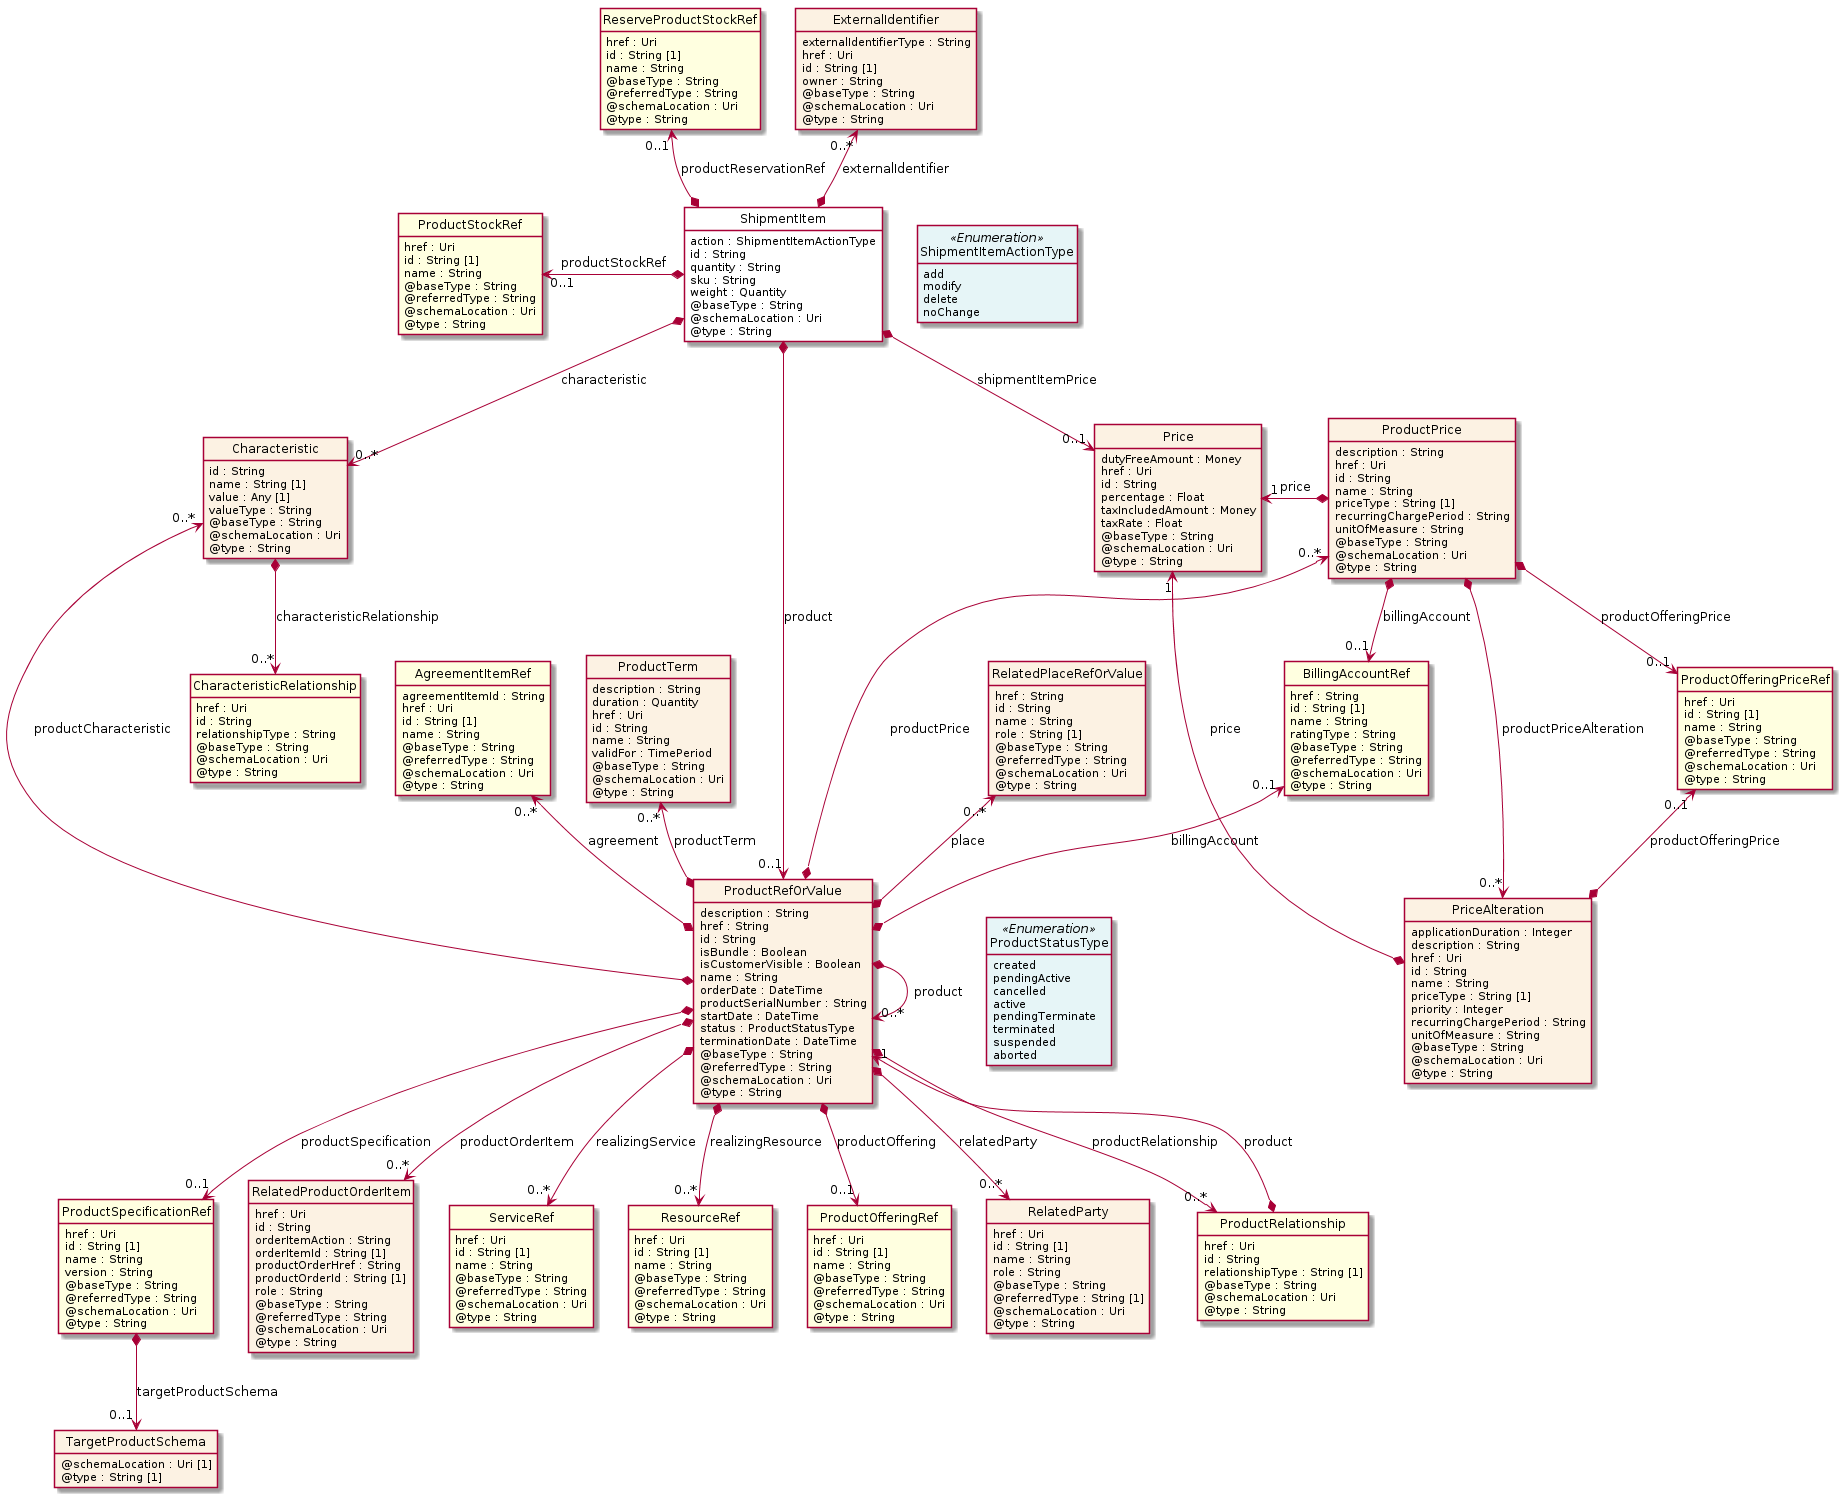

The diagram above was rendered by PlantUML. Its source (embedded in the PNG):
@startuml
hide circle
hide methods
hide stereotype
show <<Enumeration>> stereotype
skinparam class {
   BackgroundColor<<Enumeration>> #E6F5F7
   BackgroundColor<<Ref>> #FFFFE0
   BackgroundColor<<Pivot>> #FFFFFFF
   BackgroundColor<<SimpleType>> #E2F0DA
   BackgroundColor #FCF2E3
}

class ShipmentItem <<Pivot>> {
    action : ShipmentItemActionType
    id : String
    quantity : String
    sku : String
    weight : Quantity
    @baseType : String
    @schemaLocation : Uri
    @type : String
}

class ProductRefOrValue  {
    description : String
    href : String
    id : String
    isBundle : Boolean
    isCustomerVisible : Boolean
    name : String
    orderDate : DateTime
    productSerialNumber : String
    startDate : DateTime
    status : ProductStatusType
    terminationDate : DateTime
    @baseType : String
    @referredType : String
    @schemaLocation : Uri
    @type : String
}

class ProductSpecificationRef  <<Ref>> {
    href : Uri
    id : String [1]
    name : String
    version : String
    @baseType : String
    @referredType : String
    @schemaLocation : Uri
    @type : String
}

class TargetProductSchema  {
    @schemaLocation : Uri [1]
    @type : String [1]
}

class Characteristic  {
    id : String
    name : String [1]
    value : Any [1]
    valueType : String
    @baseType : String
    @schemaLocation : Uri
    @type : String
}

class CharacteristicRelationship  <<Ref>> {
    href : Uri
    id : String
    relationshipType : String
    @baseType : String
    @schemaLocation : Uri
    @type : String
}

class BillingAccountRef  <<Ref>> {
    href : String
    id : String [1]
    name : String
    ratingType : String
    @baseType : String
    @referredType : String
    @schemaLocation : Uri
    @type : String
}

class RelatedProductOrderItem  {
    href : Uri
    id : String
    orderItemAction : String
    orderItemId : String [1]
    productOrderHref : String
    productOrderId : String [1]
    role : String
    @baseType : String
    @referredType : String
    @schemaLocation : Uri
    @type : String
}

class ServiceRef  <<Ref>> {
    href : Uri
    id : String [1]
    name : String
    @baseType : String
    @referredType : String
    @schemaLocation : Uri
    @type : String
}

class ResourceRef  <<Ref>> {
    href : Uri
    id : String [1]
    name : String
    @baseType : String
    @referredType : String
    @schemaLocation : Uri
    @type : String
}

class RelatedPlaceRefOrValue  {
    href : String
    id : String
    name : String
    role : String [1]
    @baseType : String
    @referredType : String
    @schemaLocation : Uri
    @type : String
}

class AgreementItemRef  <<Ref>> {
    agreementItemId : String
    href : Uri
    id : String [1]
    name : String
    @baseType : String
    @referredType : String
    @schemaLocation : Uri
    @type : String
}

class ProductOfferingRef  <<Ref>> {
    href : Uri
    id : String [1]
    name : String
    @baseType : String
    @referredType : String
    @schemaLocation : Uri
    @type : String
}

class ProductTerm  {
    description : String
    duration : Quantity
    href : Uri
    id : String
    name : String
    validFor : TimePeriod
    @baseType : String
    @schemaLocation : Uri
    @type : String
}

class RelatedParty  {
    href : Uri
    id : String [1]
    name : String
    role : String
    @baseType : String
    @referredType : String [1]
    @schemaLocation : Uri
    @type : String
}

class ProductRelationship  <<Ref>> {
    href : Uri
    id : String
    relationshipType : String [1]
    @baseType : String
    @schemaLocation : Uri
    @type : String
}

class ProductPrice  {
    description : String
    href : Uri
    id : String
    name : String
    priceType : String [1]
    recurringChargePeriod : String
    unitOfMeasure : String
    @baseType : String
    @schemaLocation : Uri
    @type : String
}

class ProductOfferingPriceRef  <<Ref>> {
    href : Uri
    id : String [1]
    name : String
    @baseType : String
    @referredType : String
    @schemaLocation : Uri
    @type : String
}

class Price  {
    dutyFreeAmount : Money
    href : Uri
    id : String
    percentage : Float
    taxIncludedAmount : Money
    taxRate : Float
    @baseType : String
    @schemaLocation : Uri
    @type : String
}

class PriceAlteration  {
    applicationDuration : Integer
    description : String
    href : Uri
    id : String
    name : String
    priceType : String [1]
    priority : Integer
    recurringChargePeriod : String
    unitOfMeasure : String
    @baseType : String
    @schemaLocation : Uri
    @type : String
}

class ProductStatusType <<Enumeration>> {
    created
    pendingActive
    cancelled
    active
    pendingTerminate
    terminated
    suspended
    aborted
}

class ReserveProductStockRef  <<Ref>> {
    href : Uri
    id : String [1]
    name : String
    @baseType : String
    @referredType : String
    @schemaLocation : Uri
    @type : String
}

class ProductStockRef  <<Ref>> {
    href : Uri
    id : String [1]
    name : String
    @baseType : String
    @referredType : String
    @schemaLocation : Uri
    @type : String
}

class ShipmentItemActionType <<Enumeration>> {
    add
    modify
    delete
    noChange
}

class ExternalIdentifier  {
    externalIdentifierType : String
    href : Uri
    id : String [1]
    owner : String
    @baseType : String
    @schemaLocation : Uri
    @type : String
}

ShipmentItem -right[hidden]-> ShipmentItemActionType

ShipmentItem *-->  "0..1" Price : shipmentItemPrice

ShipmentItem *-->  "0..*" Characteristic : characteristic

ShipmentItem *-->  "0..1" ProductRefOrValue : product

ProductRefOrValue *-right-> "0..*" ProductRefOrValue : product

Characteristic "0..*" <--* ProductRefOrValue : productCharacteristic

ProductPrice "0..*" <--* ProductRefOrValue : productPrice

Price "1" <-left-* ProductPrice : price

ProductRefOrValue -right[hidden]-> ProductStatusType

BillingAccountRef "0..1" <--* ProductRefOrValue : billingAccount

ProductRefOrValue *-->  "0..*" ProductRelationship : productRelationship

ProductRefOrValue "1" <--* ProductRelationship : product

ProductPrice *-->  "0..1" BillingAccountRef : billingAccount

Price "1" <--* PriceAlteration : price

ProductPrice *-->  "0..*" PriceAlteration : productPriceAlteration

ProductPrice *-->  "0..1" ProductOfferingPriceRef : productOfferingPrice

ProductOfferingPriceRef "0..1" <--* PriceAlteration : productOfferingPrice

RelatedPlaceRefOrValue "0..*" <--* ProductRefOrValue : place

AgreementItemRef "0..*" <--* ProductRefOrValue : agreement

ProductTerm "0..*" <--* ProductRefOrValue : productTerm

ProductRefOrValue *-->  "0..*" RelatedProductOrderItem : productOrderItem

ProductRefOrValue *-->  "0..1" ProductOfferingRef : productOffering

ProductRefOrValue *-->  "0..*" RelatedParty : relatedParty

ProductRefOrValue *-->  "0..*" ResourceRef : realizingResource

ProductRefOrValue *-->  "0..*" ServiceRef : realizingService

ProductRefOrValue *-->  "0..1" ProductSpecificationRef : productSpecification

ProductStockRef "0..1" <-left-* ShipmentItem : productStockRef

ExternalIdentifier "0..*" <--* ShipmentItem : externalIdentifier

ReserveProductStockRef "0..1" <--* ShipmentItem : productReservationRef

ProductSpecificationRef *-->  "0..1" TargetProductSchema : targetProductSchema

Characteristic *-->  "0..*" CharacteristicRelationship : characteristicRelationship

@enduml